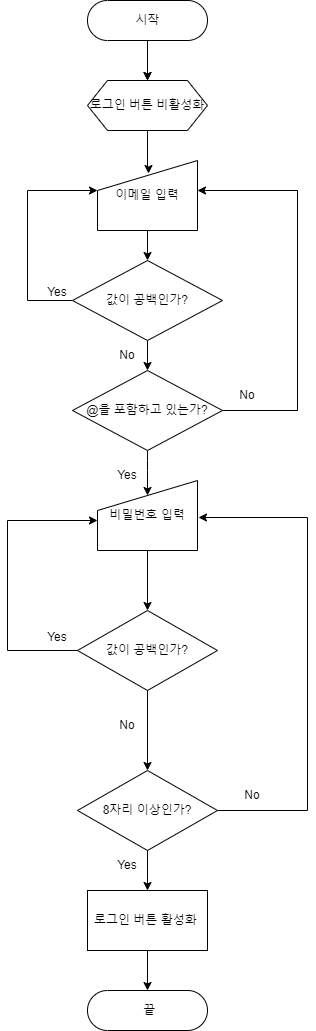

The diagram above was exported from draw.io. Its source (the exported page's mxGraphModel, read from the mxfile embedded in the PNG):
<mxGraphModel dx="472" dy="778" grid="1" gridSize="10" guides="1" tooltips="1" connect="1" arrows="1" fold="1" page="1" pageScale="1" pageWidth="827" pageHeight="1169" math="0" shadow="0">
  <root>
    <mxCell id="0" />
    <mxCell id="1" parent="0" />
    <mxCell id="QBZ-LnxM2ZDZrhVtnrZ3-64" style="edgeStyle=elbowEdgeStyle;orthogonalLoop=1;jettySize=auto;html=1;labelBackgroundColor=none;fontColor=default;" parent="1" target="QBZ-LnxM2ZDZrhVtnrZ3-63" edge="1">
      <mxGeometry relative="1" as="geometry">
        <mxPoint x="210" y="70" as="sourcePoint" />
      </mxGeometry>
    </mxCell>
    <mxCell id="QBZ-LnxM2ZDZrhVtnrZ3-8" style="edgeStyle=orthogonalEdgeStyle;rounded=0;orthogonalLoop=1;jettySize=auto;html=1;labelBackgroundColor=none;fontColor=default;" parent="1" source="QBZ-LnxM2ZDZrhVtnrZ3-6" edge="1">
      <mxGeometry relative="1" as="geometry">
        <mxPoint x="210" y="390" as="targetPoint" />
      </mxGeometry>
    </mxCell>
    <mxCell id="QBZ-LnxM2ZDZrhVtnrZ3-60" style="edgeStyle=elbowEdgeStyle;orthogonalLoop=1;jettySize=auto;html=1;exitX=0;exitY=0.5;exitDx=0;exitDy=0;entryX=0;entryY=0.5;entryDx=0;entryDy=0;labelBackgroundColor=none;fontColor=default;rounded=0;" parent="1" source="QBZ-LnxM2ZDZrhVtnrZ3-6" edge="1">
      <mxGeometry relative="1" as="geometry">
        <mxPoint x="160" y="210" as="targetPoint" />
        <Array as="points">
          <mxPoint x="90" y="260" />
        </Array>
      </mxGeometry>
    </mxCell>
    <mxCell id="QBZ-LnxM2ZDZrhVtnrZ3-6" value="값이 공백인가?" style="rhombus;whiteSpace=wrap;html=1;labelBackgroundColor=none;rounded=0;" parent="1" vertex="1">
      <mxGeometry x="135" y="280" width="150" height="80" as="geometry" />
    </mxCell>
    <mxCell id="QBZ-LnxM2ZDZrhVtnrZ3-11" value="No" style="text;html=1;strokeColor=none;fillColor=none;align=center;verticalAlign=middle;whiteSpace=wrap;rounded=0;labelBackgroundColor=none;" parent="1" vertex="1">
      <mxGeometry x="160" y="360" width="60" height="30" as="geometry" />
    </mxCell>
    <mxCell id="QBZ-LnxM2ZDZrhVtnrZ3-12" value="Yes" style="text;html=1;strokeColor=none;fillColor=none;align=center;verticalAlign=middle;whiteSpace=wrap;rounded=0;labelBackgroundColor=none;" parent="1" vertex="1">
      <mxGeometry x="90" y="297" width="60" height="30" as="geometry" />
    </mxCell>
    <mxCell id="QBZ-LnxM2ZDZrhVtnrZ3-16" style="edgeStyle=orthogonalEdgeStyle;orthogonalLoop=1;jettySize=auto;html=1;labelBackgroundColor=none;fontColor=default;entryX=0.5;entryY=0.214;entryDx=0;entryDy=0;entryPerimeter=0;" parent="1" source="QBZ-LnxM2ZDZrhVtnrZ3-14" edge="1" target="TF4bq8lCu92snre3o9Mm-6">
      <mxGeometry relative="1" as="geometry">
        <mxPoint x="210" y="520" as="targetPoint" />
      </mxGeometry>
    </mxCell>
    <mxCell id="QBZ-LnxM2ZDZrhVtnrZ3-62" style="edgeStyle=elbowEdgeStyle;orthogonalLoop=1;jettySize=auto;html=1;exitX=1;exitY=0.5;exitDx=0;exitDy=0;labelBackgroundColor=none;fontColor=default;rounded=0;" parent="1" source="QBZ-LnxM2ZDZrhVtnrZ3-14" edge="1">
      <mxGeometry relative="1" as="geometry">
        <mxPoint x="260" y="210" as="targetPoint" />
        <Array as="points">
          <mxPoint x="360" y="310" />
        </Array>
      </mxGeometry>
    </mxCell>
    <mxCell id="QBZ-LnxM2ZDZrhVtnrZ3-14" value="@을 포함하고 있는가?" style="rhombus;whiteSpace=wrap;html=1;labelBackgroundColor=none;rounded=0;" parent="1" vertex="1">
      <mxGeometry x="135" y="390" width="150" height="80" as="geometry" />
    </mxCell>
    <mxCell id="QBZ-LnxM2ZDZrhVtnrZ3-19" value="No" style="text;html=1;strokeColor=none;fillColor=none;align=center;verticalAlign=middle;whiteSpace=wrap;rounded=0;labelBackgroundColor=none;" parent="1" vertex="1">
      <mxGeometry x="280" y="400" width="60" height="30" as="geometry" />
    </mxCell>
    <mxCell id="QBZ-LnxM2ZDZrhVtnrZ3-20" value="Yes" style="text;html=1;strokeColor=none;fillColor=none;align=center;verticalAlign=middle;whiteSpace=wrap;rounded=0;labelBackgroundColor=none;" parent="1" vertex="1">
      <mxGeometry x="160" y="480" width="60" height="30" as="geometry" />
    </mxCell>
    <mxCell id="QBZ-LnxM2ZDZrhVtnrZ3-44" value="" style="edgeStyle=orthogonalEdgeStyle;orthogonalLoop=1;jettySize=auto;html=1;labelBackgroundColor=none;fontColor=default;" parent="1" target="QBZ-LnxM2ZDZrhVtnrZ3-43" edge="1">
      <mxGeometry relative="1" as="geometry">
        <mxPoint x="210" y="560" as="sourcePoint" />
      </mxGeometry>
    </mxCell>
    <mxCell id="QBZ-LnxM2ZDZrhVtnrZ3-50" value="" style="edgeStyle=orthogonalEdgeStyle;orthogonalLoop=1;jettySize=auto;html=1;labelBackgroundColor=none;fontColor=default;" parent="1" source="QBZ-LnxM2ZDZrhVtnrZ3-43" target="QBZ-LnxM2ZDZrhVtnrZ3-49" edge="1">
      <mxGeometry relative="1" as="geometry" />
    </mxCell>
    <mxCell id="QBZ-LnxM2ZDZrhVtnrZ3-70" style="edgeStyle=elbowEdgeStyle;rounded=0;orthogonalLoop=1;jettySize=auto;html=1;exitX=0;exitY=0.5;exitDx=0;exitDy=0;labelBackgroundColor=none;fontColor=default;" parent="1" source="QBZ-LnxM2ZDZrhVtnrZ3-43" edge="1">
      <mxGeometry relative="1" as="geometry">
        <mxPoint x="160" y="540" as="targetPoint" />
        <Array as="points">
          <mxPoint x="70" y="600" />
        </Array>
      </mxGeometry>
    </mxCell>
    <mxCell id="QBZ-LnxM2ZDZrhVtnrZ3-43" value="값이 공백인가?" style="rhombus;whiteSpace=wrap;html=1;strokeWidth=1;rounded=0;arcSize=11;labelBackgroundColor=none;" parent="1" vertex="1">
      <mxGeometry x="140" y="630" width="140" height="80" as="geometry" />
    </mxCell>
    <mxCell id="QBZ-LnxM2ZDZrhVtnrZ3-46" value="Yes" style="text;html=1;strokeColor=none;fillColor=none;align=center;verticalAlign=middle;whiteSpace=wrap;rounded=0;labelBackgroundColor=none;" parent="1" vertex="1">
      <mxGeometry x="90" y="642" width="60" height="30" as="geometry" />
    </mxCell>
    <mxCell id="QBZ-LnxM2ZDZrhVtnrZ3-51" style="edgeStyle=orthogonalEdgeStyle;orthogonalLoop=1;jettySize=auto;html=1;labelBackgroundColor=none;fontColor=default;rounded=0;" parent="1" source="QBZ-LnxM2ZDZrhVtnrZ3-49" edge="1">
      <mxGeometry relative="1" as="geometry">
        <mxPoint x="261" y="537" as="targetPoint" />
        <Array as="points">
          <mxPoint x="370" y="830" />
          <mxPoint x="370" y="537" />
        </Array>
      </mxGeometry>
    </mxCell>
    <mxCell id="QBZ-LnxM2ZDZrhVtnrZ3-56" style="edgeStyle=orthogonalEdgeStyle;orthogonalLoop=1;jettySize=auto;html=1;exitX=0.5;exitY=1;exitDx=0;exitDy=0;labelBackgroundColor=none;fontColor=default;" parent="1" source="QBZ-LnxM2ZDZrhVtnrZ3-49" target="QBZ-LnxM2ZDZrhVtnrZ3-55" edge="1">
      <mxGeometry relative="1" as="geometry" />
    </mxCell>
    <mxCell id="QBZ-LnxM2ZDZrhVtnrZ3-49" value="8자리 이상인가?" style="rhombus;whiteSpace=wrap;html=1;strokeWidth=1;rounded=0;arcSize=11;labelBackgroundColor=none;" parent="1" vertex="1">
      <mxGeometry x="140" y="790" width="140" height="80" as="geometry" />
    </mxCell>
    <mxCell id="QBZ-LnxM2ZDZrhVtnrZ3-52" value="Yes" style="text;html=1;strokeColor=none;fillColor=none;align=center;verticalAlign=middle;whiteSpace=wrap;rounded=0;labelBackgroundColor=none;" parent="1" vertex="1">
      <mxGeometry x="160" y="870" width="60" height="30" as="geometry" />
    </mxCell>
    <mxCell id="QBZ-LnxM2ZDZrhVtnrZ3-53" value="No" style="text;html=1;strokeColor=none;fillColor=none;align=center;verticalAlign=middle;whiteSpace=wrap;rounded=0;labelBackgroundColor=none;" parent="1" vertex="1">
      <mxGeometry x="160" y="730" width="60" height="30" as="geometry" />
    </mxCell>
    <mxCell id="QBZ-LnxM2ZDZrhVtnrZ3-54" value="No" style="text;html=1;strokeColor=none;fillColor=none;align=center;verticalAlign=middle;whiteSpace=wrap;rounded=0;labelBackgroundColor=none;" parent="1" vertex="1">
      <mxGeometry x="285" y="800" width="60" height="30" as="geometry" />
    </mxCell>
    <mxCell id="QBZ-LnxM2ZDZrhVtnrZ3-67" style="edgeStyle=orthogonalEdgeStyle;rounded=0;orthogonalLoop=1;jettySize=auto;html=1;exitX=0.5;exitY=1;exitDx=0;exitDy=0;labelBackgroundColor=none;fontColor=default;" parent="1" source="QBZ-LnxM2ZDZrhVtnrZ3-55" target="QBZ-LnxM2ZDZrhVtnrZ3-66" edge="1">
      <mxGeometry relative="1" as="geometry" />
    </mxCell>
    <mxCell id="QBZ-LnxM2ZDZrhVtnrZ3-55" value="로그인 버튼 활성화&amp;nbsp;" style="whiteSpace=wrap;html=1;strokeWidth=1;rounded=0;arcSize=11;labelBackgroundColor=none;" parent="1" vertex="1">
      <mxGeometry x="150" y="910" width="120" height="60" as="geometry" />
    </mxCell>
    <mxCell id="QBZ-LnxM2ZDZrhVtnrZ3-59" style="edgeStyle=orthogonalEdgeStyle;orthogonalLoop=1;jettySize=auto;html=1;exitX=0.5;exitY=1;exitDx=0;exitDy=0;labelBackgroundColor=none;fontColor=default;" parent="1" target="QBZ-LnxM2ZDZrhVtnrZ3-6" edge="1">
      <mxGeometry relative="1" as="geometry">
        <mxPoint x="210" y="240" as="sourcePoint" />
      </mxGeometry>
    </mxCell>
    <mxCell id="TF4bq8lCu92snre3o9Mm-3" style="edgeStyle=orthogonalEdgeStyle;rounded=0;orthogonalLoop=1;jettySize=auto;html=1;entryX=0.51;entryY=0.186;entryDx=0;entryDy=0;entryPerimeter=0;" edge="1" parent="1" source="QBZ-LnxM2ZDZrhVtnrZ3-63" target="TF4bq8lCu92snre3o9Mm-1">
      <mxGeometry relative="1" as="geometry">
        <mxPoint x="210" y="200" as="targetPoint" />
        <Array as="points">
          <mxPoint x="210" y="190" />
        </Array>
      </mxGeometry>
    </mxCell>
    <mxCell id="QBZ-LnxM2ZDZrhVtnrZ3-63" value="로그인 버튼 비활성화" style="shape=hexagon;perimeter=hexagonPerimeter2;whiteSpace=wrap;html=1;fixedSize=1;labelBackgroundColor=none;" parent="1" vertex="1">
      <mxGeometry x="150" y="100" width="120" height="50" as="geometry" />
    </mxCell>
    <mxCell id="QBZ-LnxM2ZDZrhVtnrZ3-66" value="&amp;nbsp;끝" style="html=1;dashed=0;whitespace=wrap;shape=mxgraph.dfd.start;labelBackgroundColor=none;" parent="1" vertex="1">
      <mxGeometry x="150" y="1010" width="120" height="40" as="geometry" />
    </mxCell>
    <mxCell id="QBZ-LnxM2ZDZrhVtnrZ3-69" style="edgeStyle=orthogonalEdgeStyle;rounded=0;orthogonalLoop=1;jettySize=auto;html=1;exitX=0.5;exitY=0.5;exitDx=0;exitDy=20;exitPerimeter=0;entryX=0.5;entryY=0;entryDx=0;entryDy=0;labelBackgroundColor=none;fontColor=default;" parent="1" source="QBZ-LnxM2ZDZrhVtnrZ3-68" target="QBZ-LnxM2ZDZrhVtnrZ3-63" edge="1">
      <mxGeometry relative="1" as="geometry" />
    </mxCell>
    <mxCell id="QBZ-LnxM2ZDZrhVtnrZ3-68" value="시작" style="html=1;dashed=0;whitespace=wrap;shape=mxgraph.dfd.start;labelBackgroundColor=none;" parent="1" vertex="1">
      <mxGeometry x="150" y="20" width="120" height="40" as="geometry" />
    </mxCell>
    <mxCell id="TF4bq8lCu92snre3o9Mm-1" value="이메일 입력" style="shape=manualInput;whiteSpace=wrap;html=1;" vertex="1" parent="1">
      <mxGeometry x="160" y="180" width="100" height="70" as="geometry" />
    </mxCell>
    <mxCell id="TF4bq8lCu92snre3o9Mm-6" value="비밀번호 입력" style="shape=manualInput;whiteSpace=wrap;html=1;" vertex="1" parent="1">
      <mxGeometry x="160" y="500" width="100" height="70" as="geometry" />
    </mxCell>
  </root>
</mxGraphModel>